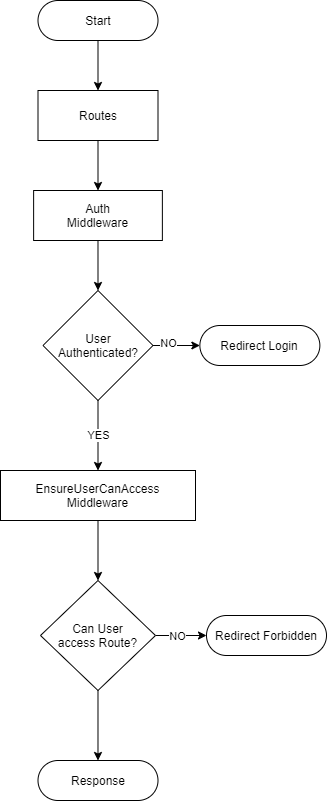

The diagram above was exported from draw.io. Its source (the exported page's mxGraphModel, read from the mxfile embedded in the PNG):
<mxGraphModel dx="1086" dy="806" grid="1" gridSize="10" guides="1" tooltips="1" connect="1" arrows="1" fold="1" page="1" pageScale="1" pageWidth="827" pageHeight="1169" math="0" shadow="0">
  <root>
    <mxCell id="WIyWlLk6GJQsqaUBKTNV-0" />
    <mxCell id="WIyWlLk6GJQsqaUBKTNV-1" parent="WIyWlLk6GJQsqaUBKTNV-0" />
    <mxCell id="luu-X22rqWXlP9rCaGsn-7" style="edgeStyle=orthogonalEdgeStyle;rounded=0;orthogonalLoop=1;jettySize=auto;html=1;exitX=0.5;exitY=1;exitDx=0;exitDy=0;entryX=0.5;entryY=0;entryDx=0;entryDy=0;" parent="WIyWlLk6GJQsqaUBKTNV-1" source="WIyWlLk6GJQsqaUBKTNV-3" target="luu-X22rqWXlP9rCaGsn-0" edge="1">
      <mxGeometry relative="1" as="geometry" />
    </mxCell>
    <mxCell id="WIyWlLk6GJQsqaUBKTNV-3" value="Start" style="rounded=1;whiteSpace=wrap;html=1;fontSize=12;glass=0;strokeWidth=1;shadow=0;arcSize=50;" parent="WIyWlLk6GJQsqaUBKTNV-1" vertex="1">
      <mxGeometry x="291.5" y="185" width="120" height="40" as="geometry" />
    </mxCell>
    <mxCell id="luu-X22rqWXlP9rCaGsn-8" style="edgeStyle=orthogonalEdgeStyle;rounded=0;orthogonalLoop=1;jettySize=auto;html=1;exitX=0.5;exitY=1;exitDx=0;exitDy=0;entryX=0.5;entryY=0;entryDx=0;entryDy=0;" parent="WIyWlLk6GJQsqaUBKTNV-1" source="luu-X22rqWXlP9rCaGsn-0" target="luu-X22rqWXlP9rCaGsn-2" edge="1">
      <mxGeometry relative="1" as="geometry" />
    </mxCell>
    <mxCell id="luu-X22rqWXlP9rCaGsn-0" value="Routes" style="rounded=0;whiteSpace=wrap;html=1;" parent="WIyWlLk6GJQsqaUBKTNV-1" vertex="1">
      <mxGeometry x="291.5" y="275" width="120" height="50" as="geometry" />
    </mxCell>
    <mxCell id="luu-X22rqWXlP9rCaGsn-15" style="edgeStyle=orthogonalEdgeStyle;rounded=0;orthogonalLoop=1;jettySize=auto;html=1;exitX=0.5;exitY=1;exitDx=0;exitDy=0;" parent="WIyWlLk6GJQsqaUBKTNV-1" source="luu-X22rqWXlP9rCaGsn-1" target="luu-X22rqWXlP9rCaGsn-11" edge="1">
      <mxGeometry relative="1" as="geometry" />
    </mxCell>
    <mxCell id="luu-X22rqWXlP9rCaGsn-1" value="EnsureUserCanAccess&lt;br&gt;Middleware" style="rounded=0;whiteSpace=wrap;html=1;" parent="WIyWlLk6GJQsqaUBKTNV-1" vertex="1">
      <mxGeometry x="254" y="655" width="195" height="50" as="geometry" />
    </mxCell>
    <mxCell id="luu-X22rqWXlP9rCaGsn-9" style="edgeStyle=orthogonalEdgeStyle;rounded=0;orthogonalLoop=1;jettySize=auto;html=1;exitX=0.5;exitY=1;exitDx=0;exitDy=0;entryX=0.5;entryY=0;entryDx=0;entryDy=0;" parent="WIyWlLk6GJQsqaUBKTNV-1" source="luu-X22rqWXlP9rCaGsn-2" target="luu-X22rqWXlP9rCaGsn-3" edge="1">
      <mxGeometry relative="1" as="geometry" />
    </mxCell>
    <mxCell id="luu-X22rqWXlP9rCaGsn-2" value="Auth&lt;br&gt;Middleware" style="rounded=0;whiteSpace=wrap;html=1;" parent="WIyWlLk6GJQsqaUBKTNV-1" vertex="1">
      <mxGeometry x="287.12" y="375" width="128.75" height="50" as="geometry" />
    </mxCell>
    <mxCell id="luu-X22rqWXlP9rCaGsn-6" style="edgeStyle=orthogonalEdgeStyle;rounded=0;orthogonalLoop=1;jettySize=auto;html=1;exitX=1;exitY=0.5;exitDx=0;exitDy=0;entryX=0;entryY=0.5;entryDx=0;entryDy=0;" parent="WIyWlLk6GJQsqaUBKTNV-1" source="luu-X22rqWXlP9rCaGsn-3" target="luu-X22rqWXlP9rCaGsn-5" edge="1">
      <mxGeometry relative="1" as="geometry" />
    </mxCell>
    <mxCell id="luu-X22rqWXlP9rCaGsn-13" value="NO" style="edgeLabel;html=1;align=center;verticalAlign=middle;resizable=0;points=[];" parent="luu-X22rqWXlP9rCaGsn-6" vertex="1" connectable="0">
      <mxGeometry x="-0.3392" y="3" relative="1" as="geometry">
        <mxPoint as="offset" />
      </mxGeometry>
    </mxCell>
    <mxCell id="luu-X22rqWXlP9rCaGsn-10" value="YES" style="edgeStyle=orthogonalEdgeStyle;rounded=0;orthogonalLoop=1;jettySize=auto;html=1;exitX=0.5;exitY=1;exitDx=0;exitDy=0;entryX=0.5;entryY=0;entryDx=0;entryDy=0;" parent="WIyWlLk6GJQsqaUBKTNV-1" source="luu-X22rqWXlP9rCaGsn-3" target="luu-X22rqWXlP9rCaGsn-1" edge="1">
      <mxGeometry relative="1" as="geometry" />
    </mxCell>
    <mxCell id="luu-X22rqWXlP9rCaGsn-3" value="User&lt;br&gt;Authenticated?" style="rhombus;whiteSpace=wrap;html=1;" parent="WIyWlLk6GJQsqaUBKTNV-1" vertex="1">
      <mxGeometry x="296.5" y="475" width="110" height="110" as="geometry" />
    </mxCell>
    <mxCell id="luu-X22rqWXlP9rCaGsn-5" value="Redirect Login" style="rounded=1;whiteSpace=wrap;html=1;fontSize=12;glass=0;strokeWidth=1;shadow=0;arcSize=50;" parent="WIyWlLk6GJQsqaUBKTNV-1" vertex="1">
      <mxGeometry x="453.37" y="510" width="120" height="40" as="geometry" />
    </mxCell>
    <mxCell id="luu-X22rqWXlP9rCaGsn-12" style="edgeStyle=orthogonalEdgeStyle;rounded=0;orthogonalLoop=1;jettySize=auto;html=1;exitX=1;exitY=0.5;exitDx=0;exitDy=0;entryX=0;entryY=0.5;entryDx=0;entryDy=0;" parent="WIyWlLk6GJQsqaUBKTNV-1" source="luu-X22rqWXlP9rCaGsn-11" target="BfS0nChmzIj3jhzO6QQJ-0" edge="1">
      <mxGeometry relative="1" as="geometry">
        <mxPoint x="513" y="820" as="targetPoint" />
      </mxGeometry>
    </mxCell>
    <mxCell id="luu-X22rqWXlP9rCaGsn-14" value="NO" style="edgeLabel;html=1;align=center;verticalAlign=middle;resizable=0;points=[];" parent="luu-X22rqWXlP9rCaGsn-12" vertex="1" connectable="0">
      <mxGeometry x="-0.6597" relative="1" as="geometry">
        <mxPoint x="12.01" as="offset" />
      </mxGeometry>
    </mxCell>
    <mxCell id="luu-X22rqWXlP9rCaGsn-18" style="edgeStyle=orthogonalEdgeStyle;rounded=0;orthogonalLoop=1;jettySize=auto;html=1;exitX=0.5;exitY=1;exitDx=0;exitDy=0;" parent="WIyWlLk6GJQsqaUBKTNV-1" source="luu-X22rqWXlP9rCaGsn-11" target="luu-X22rqWXlP9rCaGsn-17" edge="1">
      <mxGeometry relative="1" as="geometry" />
    </mxCell>
    <mxCell id="luu-X22rqWXlP9rCaGsn-11" value="Can User&lt;br&gt;access Route?" style="rhombus;whiteSpace=wrap;html=1;" parent="WIyWlLk6GJQsqaUBKTNV-1" vertex="1">
      <mxGeometry x="294" y="765" width="114.99" height="110" as="geometry" />
    </mxCell>
    <mxCell id="luu-X22rqWXlP9rCaGsn-17" value="Response" style="rounded=1;whiteSpace=wrap;html=1;fontSize=12;glass=0;strokeWidth=1;shadow=0;arcSize=50;" parent="WIyWlLk6GJQsqaUBKTNV-1" vertex="1">
      <mxGeometry x="291.5" y="945" width="120" height="40" as="geometry" />
    </mxCell>
    <mxCell id="BfS0nChmzIj3jhzO6QQJ-0" value="Redirect Forbidden" style="rounded=1;whiteSpace=wrap;html=1;fontSize=12;glass=0;strokeWidth=1;shadow=0;arcSize=50;" vertex="1" parent="WIyWlLk6GJQsqaUBKTNV-1">
      <mxGeometry x="460" y="800" width="120" height="40" as="geometry" />
    </mxCell>
  </root>
</mxGraphModel>